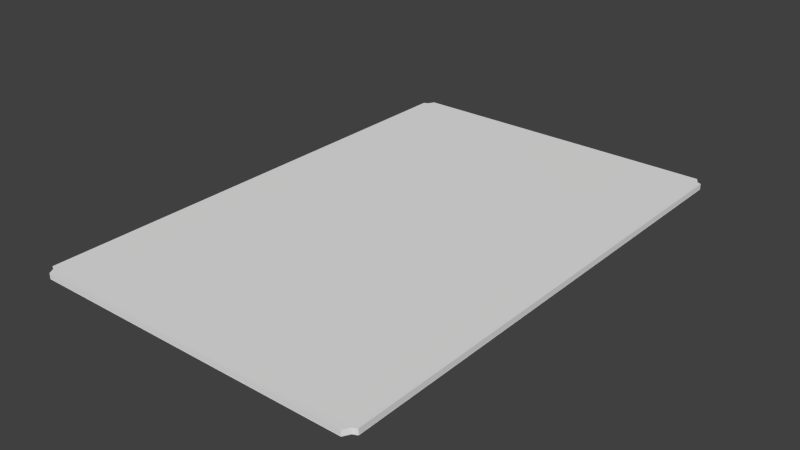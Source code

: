 # Source: CardOutline.blend  (saved by Blender 2.76.0; exported with 4.5.12 LTS)
import bpy
from mathutils import Matrix  # noqa: F401  (used for matrix-valued properties, if any)

bpy.ops.wm.read_factory_settings(use_empty=True)
scene = bpy.context.scene
scene.name = 'Scene'

# ---- collections
col_collection_1 = bpy.data.collections.new('Collection 1'); scene.collection.children.link(col_collection_1)

# ---- materials (node trees are filled in below, after node groups)
mat_outline = bpy.data.materials.new('Outline')
mat_outline.alpha_threshold = 0.0
mat_outline.use_transparent_shadow = False
mat_outline.roughness = 0.5
mat_outline.line_color = (0.0, 0.0, 0.0, 1.0)

# ---- material node trees

# ---- world
world_world = bpy.data.worlds.new('World'); scene.world = world_world
world_world.color = (0.05088, 0.05088, 0.05088)
world_world.use_sun_shadow = False
world_world.sun_shadow_jitter_overblur = 0.0
world_world.cycles.sampling_method = 'MANUAL'
world_world.cycles.sample_map_resolution = 256

# ---- meshes
me_cube = bpy.data.meshes.new('Cube')
me_cube.from_pydata([(-1.95, -2.925, 0.04877), (-1.95, 2.925, 0.04877), (1.95, 2.925, 0.04877), (1.95, -2.925, 0.04877), (-1.95, -2.925, -0.01217), (-1.95, 2.925, -0.01217), (1.95, 2.925, -0.01217), (1.95, -2.925, -0.01217), (-2.0, -3.914e-07, 0.04955), (-6.121e-07, -3.0, 0.04955), (-1.95, -2.925, 0.0183), (-1.352e-07, 3.0, 0.04955), (-1.95, 2.925, 0.0183), (2.0, -1.107e-06, 0.04955), (1.95, 2.925, 0.0183), (1.95, -2.925, 0.0183), (-2.0, 1.277e-06, -0.01295), (-6.121e-07, -3.0, -0.01295), (8.185e-07, 3.0, -0.01295), (2.0, -8.683e-07, -0.01295), (-6.121e-07, -3.0, 0.0183), (2.0, -1.107e-06, 0.0183), (4.608e-07, 3.0, 0.0183), (-2.0, 3.238e-07, 0.0183), (1.032e-07, 3.238e-07, -0.01295), (-3.736e-07, -7.491e-07, 0.04955), (-2.0, 2.901, 0.04955), (1.906, -3.0, 0.04955), (1.906, 3.0, 0.04955), (2.0, -2.901, 0.04955), (-2.0, 2.901, -0.01295), (1.906, -3.0, -0.01295), (1.906, 3.0, -0.01295), (2.0, -2.901, -0.01295), (-2.0, -2.901, 0.04955), (-1.906, -3.0, 0.04955), (-1.906, 3.0, 0.04955), (2.0, 2.901, 0.04955), (-2.0, -2.901, -0.01295), (-1.906, -3.0, -0.01295), (-1.906, 3.0, -0.01295), (2.0, 2.901, -0.01295), (1.906, -3.0, 0.0183), (-1.906, -3.0, 0.0183), (2.0, -2.901, 0.0183), (2.0, 2.901, 0.0183), (1.906, 3.0, 0.0183), (-1.906, 3.0, 0.0183), (-2.0, 2.901, 0.0183), (-2.0, -2.901, 0.0183), (-1.95, -2.925, -0.01717), (-1.95, 2.925, -0.01717), (1.95, 2.925, -0.01717), (1.95, -2.925, -0.01717), (-2.0, 1.277e-06, -0.01795), (-6.121e-07, -3.0, -0.01795), (8.185e-07, 3.0, -0.01795), (2.0, -8.683e-07, -0.01795), (1.032e-07, 3.238e-07, -0.01795), (-2.0, 2.901, -0.01795), (1.906, -3.0, -0.01795), (1.906, 3.0, -0.01795), (2.0, -2.901, -0.01795), (-2.0, -2.901, -0.01795), (-1.906, -3.0, -0.01795), (-1.906, 3.0, -0.01795), (2.0, 2.901, -0.01795)], [], [(8, 26, 1), (35, 0, 9), (5, 18, 40), (8, 1, 11, 25), (16, 5, 30), (39, 17, 4), (38, 4, 16), (19, 41, 6), (13, 2, 37), (17, 31, 7), (0, 8, 25, 9), (24, 19, 6, 18), (9, 3, 27), (20, 9, 27, 42), (3, 13, 29), (1, 36, 11), (11, 28, 2), (0, 10, 49, 34), (10, 0, 35, 43), (8, 23, 48, 26), (10, 4, 38, 49), (1, 12, 47, 36), (26, 48, 12, 1), (11, 22, 46, 28), (12, 5, 40, 47), (22, 18, 32, 46), (28, 46, 14, 2), (29, 44, 15, 3), (14, 6, 41, 45), (39, 43, 20, 17), (37, 45, 21, 13), (4, 10, 43, 39), (23, 16, 30, 48), (47, 40, 18, 22), (21, 19, 33, 44), (49, 38, 16, 23), (42, 27, 3, 15), (13, 21, 44, 29), (34, 49, 23, 8), (17, 20, 42, 31), (44, 33, 7, 15), (31, 42, 15, 7), (43, 35, 9, 20), (45, 41, 19, 21), (36, 47, 22, 11), (2, 14, 45, 37), (46, 32, 6, 14), (48, 30, 5, 12), (7, 33, 19), (18, 6, 32), (9, 25, 13, 3), (34, 8, 0), (54, 51, 59), (64, 55, 50), (53, 62, 57), (55, 60, 53), (25, 11, 2, 13), (57, 66, 52), (17, 7, 19, 24), (56, 52, 61), (51, 56, 65), (58, 57, 52, 56), (54, 58, 56, 51), (63, 50, 54), (55, 53, 57, 58), (50, 55, 58, 54), (16, 24, 18, 5), (4, 17, 24, 16)])
_uv = me_cube.uv_layers.new(name='UVMap')
_uv.uv.foreach_set('vector', [1.192e-07, 0.5, 0.0, 0.01652, 0.01246, 0.01246, 0.02361, 1.0, 0.01246, 0.9875, 0.5, 1.0, 0.9875, 0.01246, 0.5, 0.0, 0.9764, 0.0, 1.192e-07, 0.5, 0.01246, 0.01246, 0.5, 3.974e-08, 0.5, 0.5, 1.0, 0.5, 0.9875, 0.01246, 1.0, 0.01651, 0.9764, 1.0, 0.5, 1.0, 0.9875, 0.9875, 1.0, 0.9835, 0.9875, 0.9875, 1.0, 0.5, 1.788e-07, 0.5, 2.682e-07, 0.01652, 0.01246, 0.01246, 1.0, 0.5, 0.9875, 0.01246, 1.0, 0.01652, 0.5, 1.0, 0.02361, 1.0, 0.01246, 0.9875, 0.01246, 0.9875, 1.192e-07, 0.5, 0.5, 0.5, 0.5, 1.0, 0.5, 0.5, 1.788e-07, 0.5, 0.01246, 0.01246, 0.5, 0.0, 0.5, 1.0, 0.9875, 0.9875, 0.9764, 1.0, 0.6037, 0.3284, 0.5175, 0.3284, 0.5175, 1.027e-07, 0.6037, 8.219e-08, 0.9875, 0.9875, 1.0, 0.5, 1.0, 0.9835, 0.01246, 0.01246, 0.02361, 0.0, 0.5, 3.974e-08, 0.5, 3.974e-08, 0.9764, 3.974e-08, 0.9875, 0.01246, 0.9651, 0.05168, 0.9651, 0.05693, 0.8275, 0.05693, 0.8275, 0.05154, 0.7762, 0.02577, 0.8603, 0.02577, 0.8625, 0.03866, 0.7762, 0.03866, 2.467e-07, 0.5, 0.08624, 0.5, 0.08625, 1.0, 4.935e-07, 1.0, 0.9651, 0.05693, 0.9651, 0.06218, 0.8275, 0.06231, 0.8275, 0.05693, 0.8603, 0.02577, 0.7762, 0.02577, 0.7762, 0.01289, 0.8625, 0.01289, 1.0, 0.04077, 1.0, 0.04616, 0.8625, 0.04616, 0.8625, 0.0409, 0.5175, 0.3284, 0.4312, 0.3284, 0.4312, 8.219e-08, 0.5175, 2.055e-07, 0.7762, 0.02577, 0.6921, 0.02577, 0.69, 0.01289, 0.7762, 0.01289, 0.4312, 0.3284, 0.345, 0.3284, 0.345, 0.0, 0.4312, 8.219e-08, 0.8625, 0.01289, 0.7762, 0.01289, 0.7762, 0.0, 0.8603, 8.219e-08, 0.69, 0.06231, 0.69, 0.05693, 0.8275, 0.05693, 0.8275, 0.06218, 0.8625, 0.03116, 0.8625, 0.02591, 1.0, 0.02577, 1.0, 0.03116, 0.69, 0.6569, 0.6037, 0.6569, 0.6037, 0.3284, 0.69, 0.3284, 0.1725, 0.0, 0.2587, 8.219e-08, 0.2587, 0.5, 0.1725, 0.5, 0.6921, 0.02577, 0.7762, 0.02577, 0.7762, 0.03866, 0.69, 0.03866, 0.08624, 0.5, 0.1725, 0.5, 0.1725, 1.0, 0.08625, 1.0, 0.4312, 0.6569, 0.345, 0.6569, 0.345, 0.3284, 0.4312, 0.3284, 0.2587, 0.5, 0.345, 0.5, 0.345, 1.0, 0.2587, 1.0, 0.08624, 2.055e-07, 0.1725, 4.931e-07, 0.1725, 0.5, 0.08624, 0.5, 0.7762, 0.03866, 0.8625, 0.03866, 0.8603, 0.05154, 0.7762, 0.05154, 0.1725, 0.5, 0.2587, 0.5, 0.2587, 1.0, 0.1725, 1.0, 0.0, 0.0, 0.08624, 2.055e-07, 0.08624, 0.5, 2.467e-07, 0.5, 0.69, 0.3284, 0.6037, 0.3284, 0.6037, 8.219e-08, 0.69, 0.0, 0.69, 0.05693, 0.69, 0.05154, 0.8275, 0.05168, 0.8275, 0.05693, 0.69, 0.03866, 0.7762, 0.03866, 0.7762, 0.05154, 0.6921, 0.05154, 0.6037, 0.6569, 0.5175, 0.6569, 0.5175, 0.3284, 0.6037, 0.3284, 0.2587, 8.219e-08, 0.345, 0.0, 0.345, 0.5, 0.2587, 0.5, 0.5175, 0.6569, 0.4312, 0.6569, 0.4312, 0.3284, 0.5175, 0.3284, 0.8625, 0.03641, 0.8625, 0.03116, 1.0, 0.03116, 1.0, 0.03654, 0.7762, 0.01289, 0.69, 0.01289, 0.6921, 4.109e-08, 0.7762, 0.0, 1.0, 0.04616, 1.0, 0.05154, 0.8625, 0.05141, 0.8625, 0.04616, 0.01246, 0.9875, 0.0, 0.9835, 1.788e-07, 0.5, 0.5, 0.0, 0.01246, 0.01246, 0.02361, 0.0, 0.5, 1.0, 0.5, 0.5, 1.0, 0.5, 0.9875, 0.9875, 1.788e-07, 0.9835, 1.192e-07, 0.5, 0.01246, 0.9875, 1.0, 0.5, 0.9875, 0.01246, 1.0, 0.01651, 0.9764, 1.0, 0.5, 1.0, 0.9875, 0.9875, 0.01246, 0.9875, 0.0, 0.9835, 1.788e-07, 0.5, 0.5, 1.0, 0.02361, 1.0, 0.01246, 0.9875, 0.5, 0.5, 0.5, 3.974e-08, 0.9875, 0.01246, 1.0, 0.5, 1.788e-07, 0.5, 2.682e-07, 0.01652, 0.01246, 0.01246, 0.5, 1.0, 0.01246, 0.9875, 1.788e-07, 0.5, 0.5, 0.5, 0.5, 0.0, 0.01246, 0.01246, 0.02361, 0.0, 0.9875, 0.01246, 0.5, 0.0, 0.9764, 0.0, 0.5, 0.5, 1.788e-07, 0.5, 0.01246, 0.01246, 0.5, 0.0, 1.0, 0.5, 0.5, 0.5, 0.5, 0.0, 0.9875, 0.01246, 1.0, 0.9835, 0.9875, 0.9875, 1.0, 0.5, 0.5, 1.0, 0.01246, 0.9875, 1.788e-07, 0.5, 0.5, 0.5, 0.9875, 0.9875, 0.5, 1.0, 0.5, 0.5, 1.0, 0.5, 1.0, 0.5, 0.5, 0.5, 0.5, 0.0, 0.9875, 0.01246, 0.9875, 0.9875, 0.5, 1.0, 0.5, 0.5, 1.0, 0.5])
me_cube.materials.append(mat_outline)
me_cube.use_remesh_preserve_volume = False
me_cube.use_remesh_preserve_attributes = False
me_cube.use_mirror_vertex_groups = False
me_cube.update()

# ---- objects
ob_cube = bpy.data.objects.new('Cube', me_cube)

# ---- transforms, parenting, visibility, modifiers, constraints
ob_cube.location = (0.0, 0.0, 0.0)
ob_cube.lock_rotations_4d = False
ob_cube.empty_display_type = 'ARROWS'
ob_cube.lineart.crease_threshold = 0.0

# ---- collection membership
col_collection_1.objects.link(ob_cube)

# ---- scene / render settings (as saved in the file)
scene.frame_start = 1; scene.frame_end = 250; scene.frame_set(0)
scene.render.engine = 'BLENDER_EEVEE_NEXT'
scene.render.resolution_percentage = 50
scene.render.dither_intensity = 0.0
scene.cycles.use_denoising = False
scene.cycles.samples = 10
scene.cycles.sampling_pattern = 'TABULATED_SOBOL'
scene.cycles.light_sampling_threshold = 0.0
scene.cycles.use_adaptive_sampling = False
scene.cycles.use_light_tree = False
scene.cycles.blur_glossy = 0.0
scene.cycles.pixel_filter_type = 'GAUSSIAN'
scene.cycles.sample_clamp_indirect = 0.0
scene.view_settings.view_transform = 'Standard'
bpy.context.view_layer.update()

# ---- added for rendering (the .blend has no active camera and no usable light): camera, sun
cam_auto = bpy.data.cameras.new('AutoCamera')
cam_auto.lens = 50.0
cam_auto.sensor_width = 36.0
cam_auto.clip_end = 1000.0
ob_auto_camera = bpy.data.objects.new('AutoCamera', cam_auto)
scene.collection.objects.link(ob_auto_camera)
ob_auto_camera.location = (6.67218, -8.00662, 5.35355)
ob_auto_camera.rotation_euler = (1.09748, -7.21219e-08, 0.694738)
scene.camera = ob_auto_camera
light_auto_sun = bpy.data.lights.new('AutoSun', 'SUN')
light_auto_sun.energy = 3.0
light_auto_sun.angle = 0.0523599
ob_auto_sun = bpy.data.objects.new('AutoSun', light_auto_sun)
scene.collection.objects.link(ob_auto_sun)
ob_auto_sun.rotation_euler = (0.872665, 0.174533, 0.523599)
bpy.context.view_layer.update()
